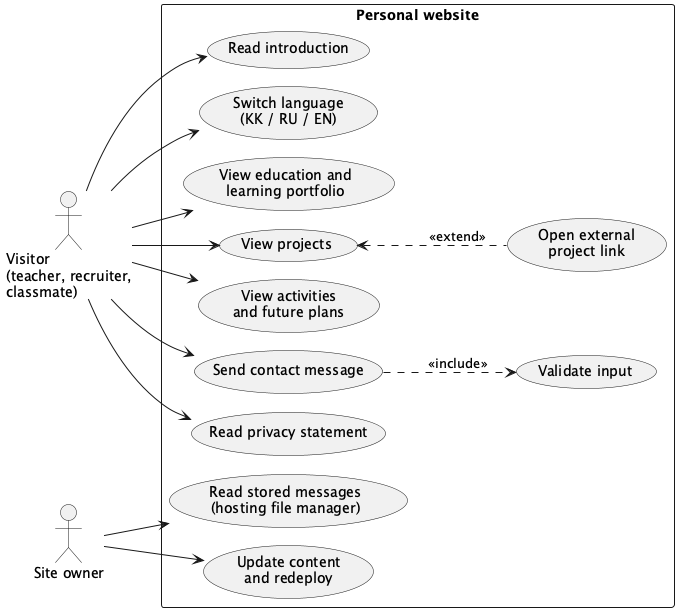

The diagram above was rendered by PlantUML. Its source (embedded in the PNG):
@startuml usecase
!pragma layout smetana
left to right direction
skinparam packageStyle rectangle
skinparam shadowing false

actor "Visitor\n(teacher, recruiter,\nclassmate)" as V
actor "Site owner" as O

rectangle "Personal website" {
  usecase "Read introduction" as UC1
  usecase "Switch language\n(KK / RU / EN)" as UC2
  usecase "View education and\nlearning portfolio" as UC3
  usecase "View projects" as UC4
  usecase "Open external\nproject link" as UC4a
  usecase "View activities\nand future plans" as UC5
  usecase "Send contact message" as UC6
  usecase "Validate input" as UC6a
  usecase "Read privacy statement" as UC7
  usecase "Read stored messages\n(hosting file manager)" as UC8
  usecase "Update content\nand redeploy" as UC9
}

V --> UC1
V --> UC2
V --> UC3
V --> UC4
V --> UC5
V --> UC6
V --> UC7
UC4 <.. UC4a : <<extend>>
UC6 ..> UC6a : <<include>>
O --> UC8
O --> UC9
@enduml